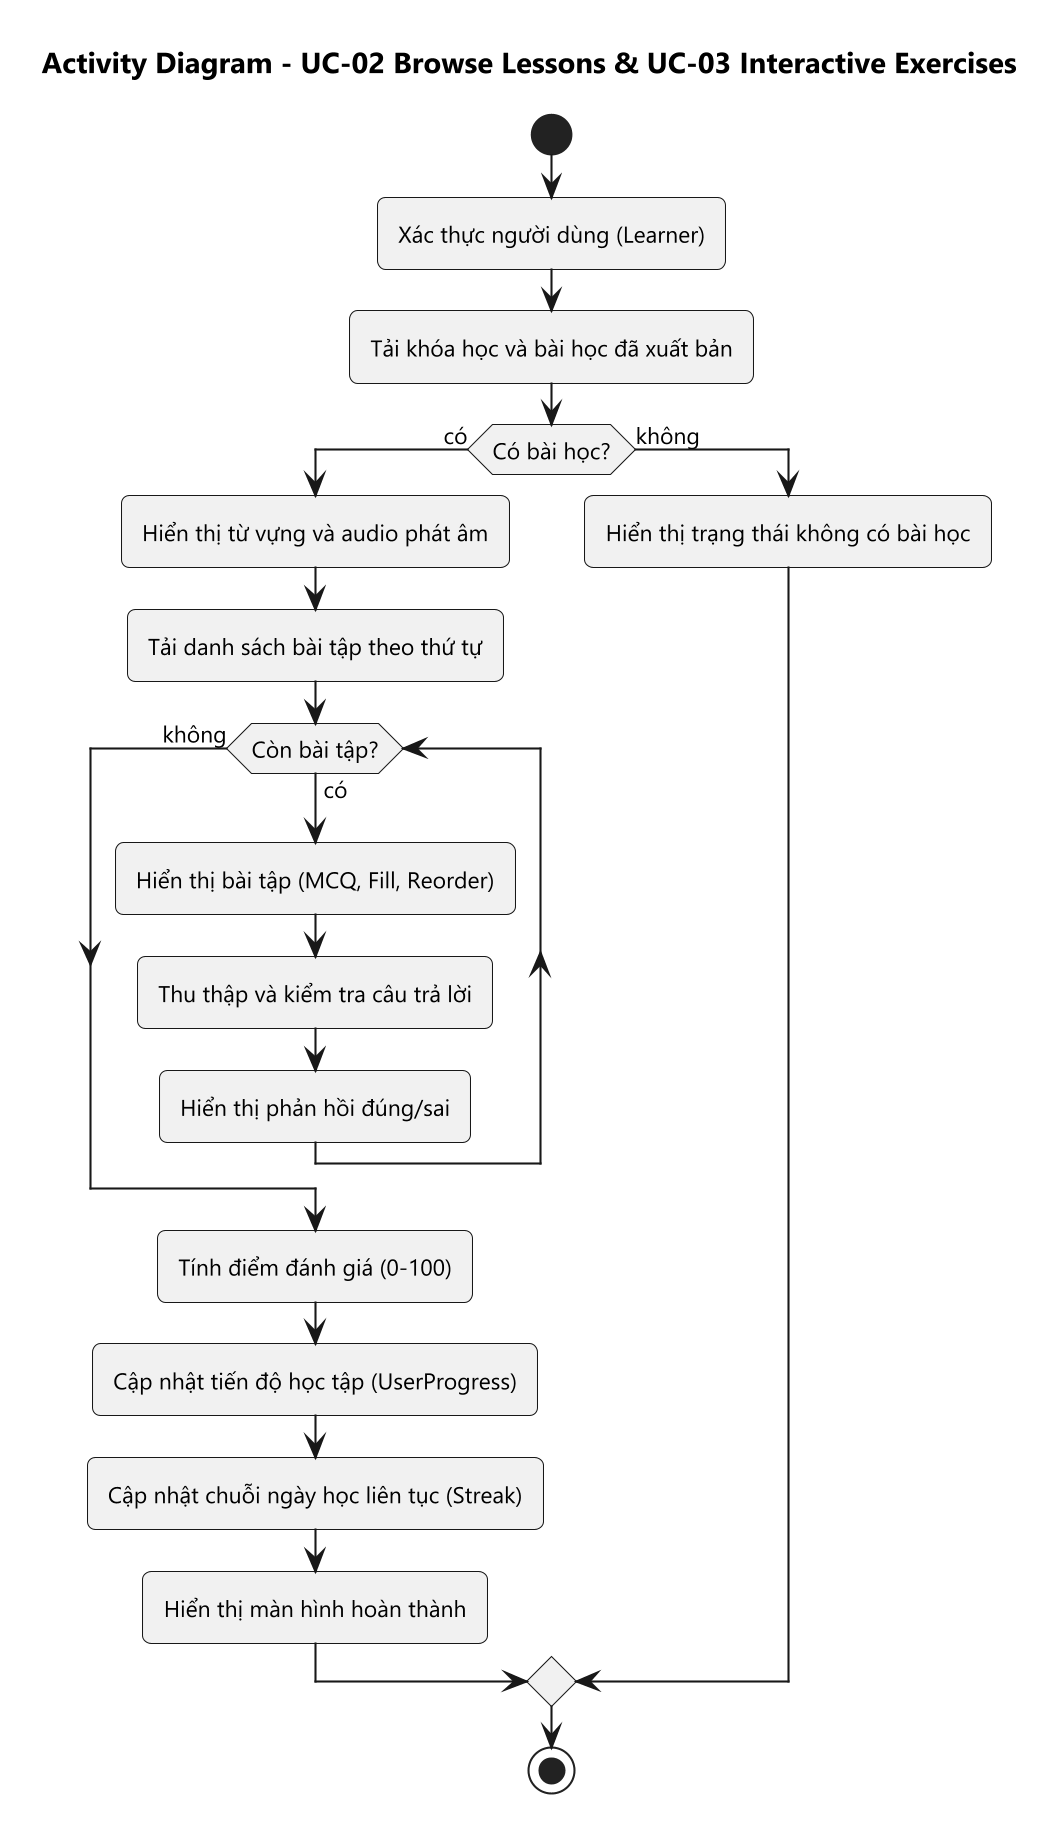

The diagram above was rendered by PlantUML. Its source (embedded in the PNG):
@startuml
skinparam dpi 200
skinparam defaultFontName Segoe UI
skinparam defaultFontSize 11
skinparam shadowing false
skinparam roundCorner 8
title Activity Diagram - UC-02 Browse Lessons & UC-03 Interactive Exercises
start
:Xác thực người dùng (Learner);
:Tải khóa học và bài học đã xuất bản;
if (Có bài học?) then (có)
  :Hiển thị từ vựng và audio phát âm;
  :Tải danh sách bài tập theo thứ tự;
  while (Còn bài tập?) is (có)
    :Hiển thị bài tập (MCQ, Fill, Reorder);
    :Thu thập và kiểm tra câu trả lời;
    :Hiển thị phản hồi đúng/sai;
  endwhile (không)
  :Tính điểm đánh giá (0-100);
  :Cập nhật tiến độ học tập (UserProgress);
  :Cập nhật chuỗi ngày học liên tục (Streak);
  :Hiển thị màn hình hoàn thành;
else (không)
  :Hiển thị trạng thái không có bài học;
endif
stop
@enduml